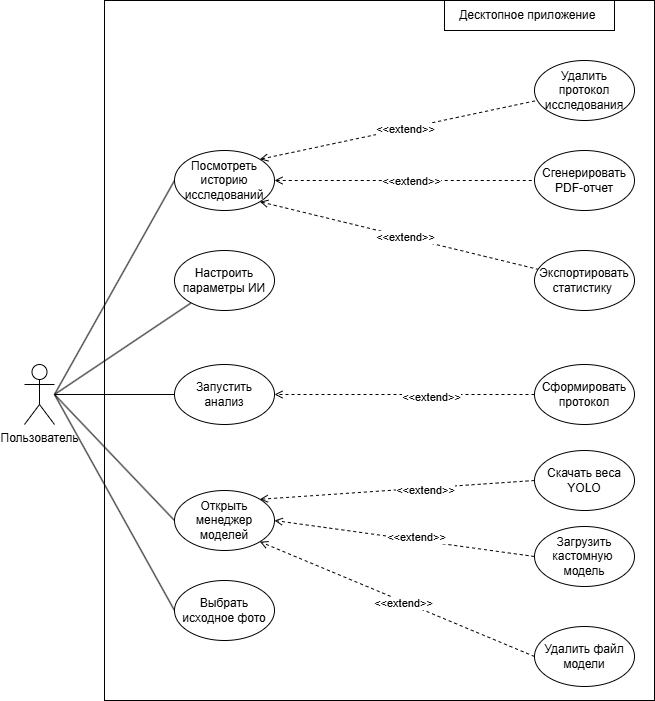

The diagram above was exported from draw.io. Its source (the exported page's mxGraphModel, read from the mxfile embedded in the PNG):
<mxGraphModel dx="1406" dy="764" grid="1" gridSize="10" guides="1" tooltips="1" connect="1" arrows="1" fold="1" page="1" pageScale="1" pageWidth="1169" pageHeight="827" math="0" shadow="0">
  <root>
    <mxCell id="0" />
    <mxCell id="1" parent="0" />
    <mxCell id="SIKM3mc9vBOQxPoXNKeA-7" edge="1" parent="1" style="rounded=0;orthogonalLoop=1;jettySize=auto;html=1;endArrow=none;endFill=0;" target="lih2O_XXQ7TC-crqy6lN-8">
      <mxGeometry relative="1" as="geometry">
        <mxPoint x="260" y="434" as="sourcePoint" />
      </mxGeometry>
    </mxCell>
    <mxCell id="SIKM3mc9vBOQxPoXNKeA-25" edge="1" parent="1" style="rounded=0;orthogonalLoop=1;jettySize=auto;html=1;entryX=0;entryY=0.5;entryDx=0;entryDy=0;endArrow=none;endFill=0;" target="SIKM3mc9vBOQxPoXNKeA-30">
      <mxGeometry relative="1" as="geometry">
        <mxPoint x="260" y="434" as="sourcePoint" />
        <mxPoint x="380" y="610" as="targetPoint" />
      </mxGeometry>
    </mxCell>
    <mxCell id="SIKM3mc9vBOQxPoXNKeA-26" edge="1" parent="1" source="lih2O_XXQ7TC-crqy6lN-1" style="rounded=0;orthogonalLoop=1;jettySize=auto;html=1;entryX=0;entryY=0.5;entryDx=0;entryDy=0;endArrow=none;endFill=0;" target="SIKM3mc9vBOQxPoXNKeA-12">
      <mxGeometry relative="1" as="geometry" />
    </mxCell>
    <mxCell id="f5BclxYUpM_2qirdYdtj-1" edge="1" parent="1" style="rounded=0;orthogonalLoop=1;jettySize=auto;html=1;entryX=0;entryY=0.5;entryDx=0;entryDy=0;endArrow=none;endFill=0;" target="SIKM3mc9vBOQxPoXNKeA-11">
      <mxGeometry relative="1" as="geometry">
        <mxPoint x="260" y="434" as="sourcePoint" />
      </mxGeometry>
    </mxCell>
    <mxCell id="5uALywirje4xdxVKMGmn-6" edge="1" parent="1" style="rounded=0;orthogonalLoop=1;jettySize=auto;html=1;entryX=0;entryY=0.5;entryDx=0;entryDy=0;endArrow=none;endFill=0;" target="5uALywirje4xdxVKMGmn-5">
      <mxGeometry relative="1" as="geometry">
        <mxPoint x="260" y="434" as="sourcePoint" />
      </mxGeometry>
    </mxCell>
    <mxCell id="lih2O_XXQ7TC-crqy6lN-1" parent="1" style="shape=umlActor;verticalLabelPosition=bottom;verticalAlign=top;html=1;outlineConnect=0;" value="Пользователь" vertex="1">
      <mxGeometry height="60" width="30" x="230" y="404" as="geometry" />
    </mxCell>
    <mxCell id="lih2O_XXQ7TC-crqy6lN-8" parent="1" style="ellipse;whiteSpace=wrap;html=1;" value="Настроить параметры ИИ" vertex="1">
      <mxGeometry height="60" width="100" x="380" y="290" as="geometry" />
    </mxCell>
    <mxCell id="SIKM3mc9vBOQxPoXNKeA-11" parent="1" style="ellipse;whiteSpace=wrap;html=1;" value="Выбрать исходное фото" vertex="1">
      <mxGeometry height="60" width="100" x="380" y="620" as="geometry" />
    </mxCell>
    <mxCell id="SIKM3mc9vBOQxPoXNKeA-12" parent="1" style="ellipse;whiteSpace=wrap;html=1;" value="Запустить анализ" vertex="1">
      <mxGeometry height="60" width="100" x="380" y="404" as="geometry" />
    </mxCell>
    <mxCell id="SIKM3mc9vBOQxPoXNKeA-30" parent="1" style="ellipse;whiteSpace=wrap;html=1;" value="Открыть менеджер моделей" vertex="1">
      <mxGeometry height="60" width="100" x="380" y="530" as="geometry" />
    </mxCell>
    <mxCell id="juQt28ZeuOwCH-O1JK5l-3" edge="1" parent="1" source="juQt28ZeuOwCH-O1JK5l-1" style="rounded=0;orthogonalLoop=1;jettySize=auto;html=1;exitX=0;exitY=0.5;exitDx=0;exitDy=0;entryX=1;entryY=0;entryDx=0;entryDy=0;dashed=1;endArrow=open;endFill=0;" target="SIKM3mc9vBOQxPoXNKeA-30">
      <mxGeometry relative="1" as="geometry">
        <mxPoint x="554.6446609406726" y="518.7867965644034" as="targetPoint" />
      </mxGeometry>
    </mxCell>
    <mxCell id="f5BclxYUpM_2qirdYdtj-8" connectable="0" parent="juQt28ZeuOwCH-O1JK5l-3" style="edgeLabel;html=1;align=center;verticalAlign=middle;resizable=0;points=[];" value="&amp;lt;&amp;lt;extend&amp;gt;&amp;gt;" vertex="1">
      <mxGeometry relative="1" x="-0.2" y="2" as="geometry">
        <mxPoint as="offset" />
      </mxGeometry>
    </mxCell>
    <mxCell id="juQt28ZeuOwCH-O1JK5l-1" parent="1" style="ellipse;whiteSpace=wrap;html=1;" value="Скачать веса YOLO" vertex="1">
      <mxGeometry height="60" width="100" x="740" y="490" as="geometry" />
    </mxCell>
    <mxCell id="juQt28ZeuOwCH-O1JK5l-7" edge="1" parent="1" source="juQt28ZeuOwCH-O1JK5l-5" style="rounded=0;orthogonalLoop=1;jettySize=auto;html=1;exitX=0;exitY=0.5;exitDx=0;exitDy=0;entryX=1;entryY=1;entryDx=0;entryDy=0;dashed=1;endArrow=open;endFill=0;" target="SIKM3mc9vBOQxPoXNKeA-30">
      <mxGeometry relative="1" as="geometry" />
    </mxCell>
    <mxCell id="f5BclxYUpM_2qirdYdtj-7" connectable="0" parent="juQt28ZeuOwCH-O1JK5l-7" style="edgeLabel;html=1;align=center;verticalAlign=middle;resizable=0;points=[];" value="&amp;lt;&amp;lt;extend&amp;gt;&amp;gt;" vertex="1">
      <mxGeometry relative="1" x="-0.0476" y="1" as="geometry">
        <mxPoint as="offset" />
      </mxGeometry>
    </mxCell>
    <mxCell id="juQt28ZeuOwCH-O1JK5l-5" parent="1" style="ellipse;whiteSpace=wrap;html=1;" value="Удалить файл модели" vertex="1">
      <mxGeometry height="60" width="100" x="740" y="666" as="geometry" />
    </mxCell>
    <mxCell id="juQt28ZeuOwCH-O1JK5l-8" edge="1" parent="1" source="juQt28ZeuOwCH-O1JK5l-6" style="rounded=0;orthogonalLoop=1;jettySize=auto;html=1;exitX=0;exitY=0.5;exitDx=0;exitDy=0;entryX=1;entryY=0.5;entryDx=0;entryDy=0;dashed=1;endArrow=open;endFill=0;" target="SIKM3mc9vBOQxPoXNKeA-30">
      <mxGeometry relative="1" as="geometry" />
    </mxCell>
    <mxCell id="f5BclxYUpM_2qirdYdtj-6" connectable="0" parent="juQt28ZeuOwCH-O1JK5l-8" style="edgeLabel;html=1;align=center;verticalAlign=middle;resizable=0;points=[];" value="&amp;lt;&amp;lt;extend&amp;gt;&amp;gt;" vertex="1">
      <mxGeometry relative="1" x="-0.0832" y="-3" as="geometry">
        <mxPoint as="offset" />
      </mxGeometry>
    </mxCell>
    <mxCell id="juQt28ZeuOwCH-O1JK5l-6" parent="1" style="ellipse;whiteSpace=wrap;html=1;" value="Загрузить кастомную&amp;nbsp; модель" vertex="1">
      <mxGeometry height="60" width="100" x="740" y="566" as="geometry" />
    </mxCell>
    <mxCell id="f5BclxYUpM_2qirdYdtj-10" parent="1" style="text;html=1;whiteSpace=wrap;strokeColor=default;fillColor=none;align=center;verticalAlign=middle;rounded=0;" value="Десктопное приложение&amp;nbsp;" vertex="1">
      <mxGeometry height="30" width="170" x="650" y="40" as="geometry" />
    </mxCell>
    <mxCell id="5uALywirje4xdxVKMGmn-1" parent="1" style="ellipse;whiteSpace=wrap;html=1;" value="Сформировать протокол" vertex="1">
      <mxGeometry height="60" width="100" x="740" y="404" as="geometry" />
    </mxCell>
    <mxCell id="5uALywirje4xdxVKMGmn-3" edge="1" parent="1" source="5uALywirje4xdxVKMGmn-1" style="rounded=0;orthogonalLoop=1;jettySize=auto;html=1;entryX=1;entryY=0.5;entryDx=0;entryDy=0;dashed=1;exitX=0;exitY=0.5;exitDx=0;exitDy=0;endArrow=open;endFill=0;" target="SIKM3mc9vBOQxPoXNKeA-12">
      <mxGeometry relative="1" as="geometry">
        <mxPoint x="665" y="390" as="sourcePoint" />
        <mxPoint x="530" y="430" as="targetPoint" />
      </mxGeometry>
    </mxCell>
    <mxCell id="5uALywirje4xdxVKMGmn-4" connectable="0" parent="5uALywirje4xdxVKMGmn-3" style="edgeLabel;html=1;align=center;verticalAlign=middle;resizable=0;points=[];" value="&amp;lt;&amp;lt;extend&amp;gt;&amp;gt;" vertex="1">
      <mxGeometry relative="1" x="-0.2" y="2" as="geometry">
        <mxPoint as="offset" />
      </mxGeometry>
    </mxCell>
    <mxCell id="5uALywirje4xdxVKMGmn-8" edge="1" parent="1" source="5uALywirje4xdxVKMGmn-5" style="rounded=0;orthogonalLoop=1;jettySize=auto;html=1;startArrow=open;startFill=0;endArrow=none;endFill=0;dashed=1;exitX=1;exitY=0.5;exitDx=0;exitDy=0;" target="5uALywirje4xdxVKMGmn-7" value="">
      <mxGeometry relative="1" as="geometry" />
    </mxCell>
    <mxCell id="5uALywirje4xdxVKMGmn-9" connectable="0" parent="5uALywirje4xdxVKMGmn-8" style="edgeLabel;html=1;align=center;verticalAlign=middle;resizable=0;points=[];" value="&amp;lt;&amp;lt;extend&amp;gt;&amp;gt;" vertex="1">
      <mxGeometry relative="1" x="0.0471" y="-2" as="geometry">
        <mxPoint y="-2" as="offset" />
      </mxGeometry>
    </mxCell>
    <mxCell id="5uALywirje4xdxVKMGmn-5" parent="1" style="ellipse;whiteSpace=wrap;html=1;" value="Посмотреть историю исследований" vertex="1">
      <mxGeometry height="60" width="100" x="380" y="190" as="geometry" />
    </mxCell>
    <mxCell id="5uALywirje4xdxVKMGmn-7" parent="1" style="ellipse;whiteSpace=wrap;html=1;" value="Сгенерировать PDF-отчет" vertex="1">
      <mxGeometry height="60" width="100" x="740" y="190" as="geometry" />
    </mxCell>
    <mxCell id="5uALywirje4xdxVKMGmn-10" edge="1" parent="1" source="5uALywirje4xdxVKMGmn-5" style="rounded=0;orthogonalLoop=1;jettySize=auto;html=1;startArrow=open;startFill=0;endArrow=none;endFill=0;dashed=1;exitX=1;exitY=1;exitDx=0;exitDy=0;" target="5uALywirje4xdxVKMGmn-12" value="">
      <mxGeometry relative="1" as="geometry">
        <mxPoint x="490" y="320" as="sourcePoint" />
      </mxGeometry>
    </mxCell>
    <mxCell id="5uALywirje4xdxVKMGmn-11" connectable="0" parent="5uALywirje4xdxVKMGmn-10" style="edgeLabel;html=1;align=center;verticalAlign=middle;resizable=0;points=[];" value="&amp;lt;&amp;lt;extend&amp;gt;&amp;gt;" vertex="1">
      <mxGeometry relative="1" x="0.0471" y="-2" as="geometry">
        <mxPoint y="-2" as="offset" />
      </mxGeometry>
    </mxCell>
    <mxCell id="5uALywirje4xdxVKMGmn-12" parent="1" style="ellipse;whiteSpace=wrap;html=1;" value="Экспортировать статистику&amp;nbsp;" vertex="1">
      <mxGeometry height="60" width="100" x="740" y="290" as="geometry" />
    </mxCell>
    <mxCell id="5uALywirje4xdxVKMGmn-16" parent="1" style="ellipse;whiteSpace=wrap;html=1;" value="Удалить протокол исследования" vertex="1">
      <mxGeometry height="60" width="100" x="740" y="100" as="geometry" />
    </mxCell>
    <mxCell id="5uALywirje4xdxVKMGmn-17" edge="1" parent="1" source="5uALywirje4xdxVKMGmn-5" style="rounded=0;orthogonalLoop=1;jettySize=auto;html=1;startArrow=open;startFill=0;endArrow=none;endFill=0;dashed=1;exitX=1;exitY=0;exitDx=0;exitDy=0;" target="5uALywirje4xdxVKMGmn-16" value="">
      <mxGeometry relative="1" as="geometry">
        <mxPoint x="475" y="150" as="sourcePoint" />
      </mxGeometry>
    </mxCell>
    <mxCell id="5uALywirje4xdxVKMGmn-18" connectable="0" parent="5uALywirje4xdxVKMGmn-17" style="edgeLabel;html=1;align=center;verticalAlign=middle;resizable=0;points=[];" value="&amp;lt;&amp;lt;extend&amp;gt;&amp;gt;" vertex="1">
      <mxGeometry relative="1" x="0.0471" y="-2" as="geometry">
        <mxPoint y="-2" as="offset" />
      </mxGeometry>
    </mxCell>
    <mxCell id="5uALywirje4xdxVKMGmn-20" parent="1" style="rounded=0;whiteSpace=wrap;html=1;fillColor=none;" value="" vertex="1">
      <mxGeometry height="700" width="550" x="310" y="40" as="geometry" />
    </mxCell>
  </root>
</mxGraphModel>